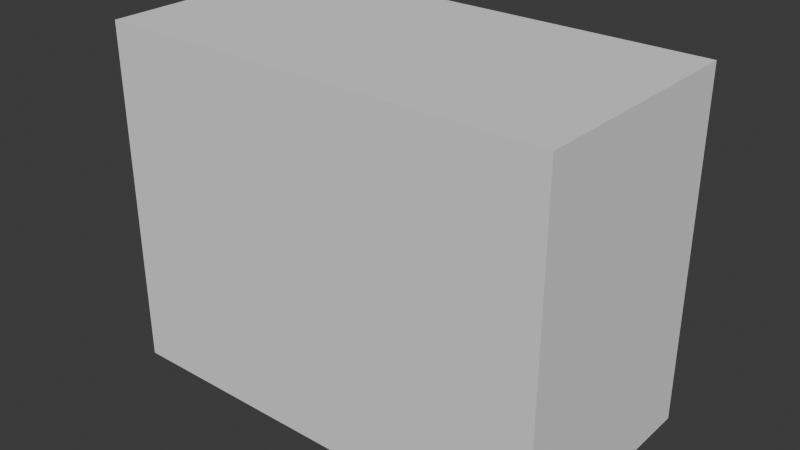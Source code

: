 # Source: SM_Env_Rock_Pile_07.blend  (saved by Blender 4.5.90; exported with 4.5.12 LTS)
import bpy
from mathutils import Matrix  # noqa: F401  (used for matrix-valued properties, if any)

bpy.ops.wm.read_factory_settings(use_empty=True)
scene = bpy.context.scene
scene.name = 'Scene'

# ---- collections
col_sm_env_rock_pile_07 = bpy.data.collections.new('SM_Env_Rock_Pile_07'); scene.collection.children.link(col_sm_env_rock_pile_07)
col_sm_env_rock_pile_07_001 = bpy.data.collections.new('SM_Env_Rock_Pile_07.001'); col_sm_env_rock_pile_07.children.link(col_sm_env_rock_pile_07_001)

# ---- materials (node trees are filled in below, after node groups)
mat_rock_triplanar_tropical = bpy.data.materials.new('Rock_Triplanar_Tropical')

# ---- material node trees

# ---- world
world_world = bpy.data.worlds.new('World'); scene.world = world_world
world_world.use_nodes = True; world_world.node_tree.nodes.clear()
_N = world_world.node_tree.nodes; _L = world_world.node_tree.links
n0 = _N.new('ShaderNodeOutputWorld'); n0.name = 'World Output'; n0.location = (200, 100)
n1 = _N.new('ShaderNodeBackground'); n1.name = 'Background'; n1.location = (-200, 100)
n1.inputs[0].default_value = (0.05088, 0.05088, 0.05088, 1.0)
_L.new(n1.outputs[0], n0.inputs[0])
n0.is_active_output = True
world_world.color = (0.05088, 0.05088, 0.05088)
world_world.sun_shadow_jitter_overblur = 0.0

# ---- meshes
me_cube = bpy.data.meshes.new('Cube')
me_cube.from_pydata([(-1.0, -1.0, -1.0), (-1.0, -1.0, 1.0), (-1.0, 1.0, -1.0), (-1.0, 1.0, 1.0), (1.0, -1.0, -1.0), (1.0, -1.0, 1.0), (1.0, 1.0, -1.0), (1.0, 1.0, 1.0)], [], [(0, 1, 3, 2), (2, 3, 7, 6), (6, 7, 5, 4), (4, 5, 1, 0), (2, 6, 4, 0), (7, 3, 1, 5)])
_uv = me_cube.uv_layers.new(name='UVMap')
_uv.uv.foreach_set('vector', [0.375, 0.0, 0.625, 0.0, 0.625, 0.25, 0.375, 0.25, 0.375, 0.25, 0.625, 0.25, 0.625, 0.5, 0.375, 0.5, 0.375, 0.5, 0.625, 0.5, 0.625, 0.75, 0.375, 0.75, 0.375, 0.75, 0.625, 0.75, 0.625, 1.0, 0.375, 1.0, 0.125, 0.5, 0.375, 0.5, 0.375, 0.75, 0.125, 0.75, 0.625, 0.5, 0.875, 0.5, 0.875, 0.75, 0.625, 0.75])
me_cube.update()
me_mesh = bpy.data.meshes.new('Mesh')
me_mesh.from_pydata([], [], [])
me_mesh.materials.append(None)
me_mesh.update()

# ---- objects
ob_collision = bpy.data.objects.new('COLLISION', me_cube)
ob_sm_env_rock_pile_07 = bpy.data.objects.new('SM_Env_Rock_Pile_07', me_mesh)

# ---- transforms, parenting, visibility, modifiers, constraints
ob_collision.location = (-0.1538, -0.489, 2.974)
ob_collision.scale = (4.795, 2.49, 3.679)
ob_collision.display_type = 'BOUNDS'
ob_collision.display_bounds_type = 'CYLINDER'
ob_sm_env_rock_pile_07.location = (0.0, 0.0, 0.0)
ob_sm_env_rock_pile_07.color = (0.8, 0.8, 0.8, 1.0)
ob_sm_env_rock_pile_07.material_slots[0].link = 'OBJECT'; ob_sm_env_rock_pile_07.material_slots[0].material = mat_rock_triplanar_tropical

# ---- collection membership
col_sm_env_rock_pile_07.objects.link(ob_collision)
col_sm_env_rock_pile_07_001.objects.link(ob_sm_env_rock_pile_07)

# ---- scene / render settings (as saved in the file)
scene.frame_start = 1; scene.frame_end = 250; scene.frame_set(1)
scene.render.engine = 'BLENDER_EEVEE_NEXT'
bpy.context.view_layer.update()

# ---- added for rendering (the .blend has no active camera and no usable light): camera, sun
cam_auto = bpy.data.cameras.new('AutoCamera')
cam_auto.lens = 50.0
cam_auto.sensor_width = 36.0
cam_auto.clip_end = 1000.0
ob_auto_camera = bpy.data.objects.new('AutoCamera', cam_auto)
scene.collection.objects.link(ob_auto_camera)
ob_auto_camera.location = (11.9408, -15.0026, 12.6495)
ob_auto_camera.rotation_euler = (1.09748, -7.21219e-08, 0.694738)
scene.camera = ob_auto_camera
light_auto_sun = bpy.data.lights.new('AutoSun', 'SUN')
light_auto_sun.energy = 3.0
light_auto_sun.angle = 0.0523599
ob_auto_sun = bpy.data.objects.new('AutoSun', light_auto_sun)
scene.collection.objects.link(ob_auto_sun)
ob_auto_sun.rotation_euler = (0.872665, 0.174533, 0.523599)
bpy.context.view_layer.update()
